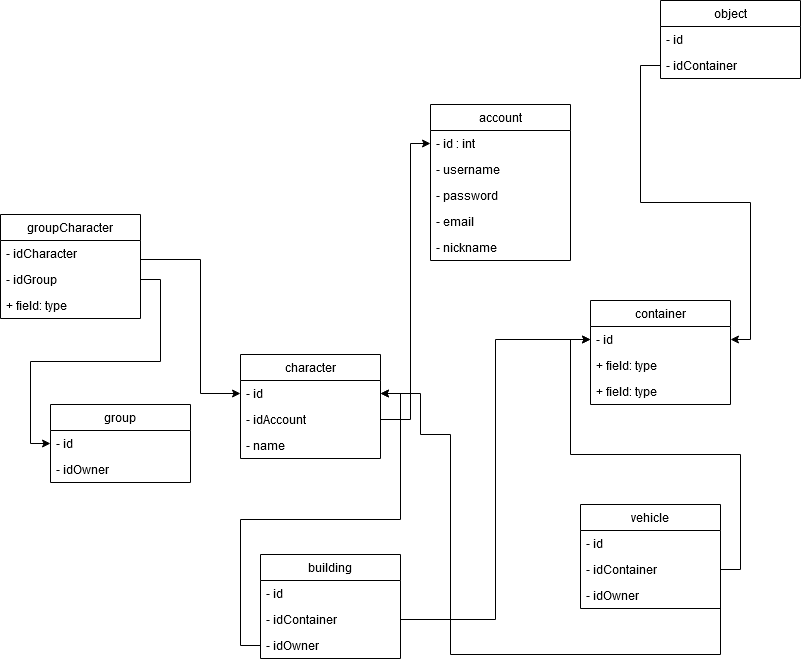

The diagram above was exported from draw.io. Its source (the exported page's mxGraphModel, read from the mxfile embedded in the PNG):
<mxGraphModel dx="1422" dy="769" grid="1" gridSize="10" guides="1" tooltips="1" connect="1" arrows="1" fold="1" page="1" pageScale="1" pageWidth="827" pageHeight="1169" math="0" shadow="0">
  <root>
    <mxCell id="0" />
    <mxCell id="1" parent="0" />
    <mxCell id="eHa4uRomYUoFzJciU1n4-5" value="account" style="swimlane;fontStyle=0;childLayout=stackLayout;horizontal=1;startSize=26;fillColor=none;horizontalStack=0;resizeParent=1;resizeParentMax=0;resizeLast=0;collapsible=1;marginBottom=0;" vertex="1" parent="1">
      <mxGeometry x="430" y="130" width="140" height="156" as="geometry" />
    </mxCell>
    <mxCell id="eHa4uRomYUoFzJciU1n4-6" value="- id : int" style="text;strokeColor=none;fillColor=none;align=left;verticalAlign=top;spacingLeft=4;spacingRight=4;overflow=hidden;rotatable=0;points=[[0,0.5],[1,0.5]];portConstraint=eastwest;" vertex="1" parent="eHa4uRomYUoFzJciU1n4-5">
      <mxGeometry y="26" width="140" height="26" as="geometry" />
    </mxCell>
    <mxCell id="eHa4uRomYUoFzJciU1n4-7" value="- username" style="text;strokeColor=none;fillColor=none;align=left;verticalAlign=top;spacingLeft=4;spacingRight=4;overflow=hidden;rotatable=0;points=[[0,0.5],[1,0.5]];portConstraint=eastwest;" vertex="1" parent="eHa4uRomYUoFzJciU1n4-5">
      <mxGeometry y="52" width="140" height="26" as="geometry" />
    </mxCell>
    <mxCell id="eHa4uRomYUoFzJciU1n4-8" value="- password" style="text;strokeColor=none;fillColor=none;align=left;verticalAlign=top;spacingLeft=4;spacingRight=4;overflow=hidden;rotatable=0;points=[[0,0.5],[1,0.5]];portConstraint=eastwest;" vertex="1" parent="eHa4uRomYUoFzJciU1n4-5">
      <mxGeometry y="78" width="140" height="26" as="geometry" />
    </mxCell>
    <mxCell id="eHa4uRomYUoFzJciU1n4-9" value="- email" style="text;strokeColor=none;fillColor=none;align=left;verticalAlign=top;spacingLeft=4;spacingRight=4;overflow=hidden;rotatable=0;points=[[0,0.5],[1,0.5]];portConstraint=eastwest;" vertex="1" parent="eHa4uRomYUoFzJciU1n4-5">
      <mxGeometry y="104" width="140" height="26" as="geometry" />
    </mxCell>
    <mxCell id="eHa4uRomYUoFzJciU1n4-11" value="- nickname" style="text;strokeColor=none;fillColor=none;align=left;verticalAlign=top;spacingLeft=4;spacingRight=4;overflow=hidden;rotatable=0;points=[[0,0.5],[1,0.5]];portConstraint=eastwest;" vertex="1" parent="eHa4uRomYUoFzJciU1n4-5">
      <mxGeometry y="130" width="140" height="26" as="geometry" />
    </mxCell>
    <mxCell id="eHa4uRomYUoFzJciU1n4-42" style="edgeStyle=orthogonalEdgeStyle;rounded=0;orthogonalLoop=1;jettySize=auto;html=1;exitX=1;exitY=0.5;exitDx=0;exitDy=0;entryX=0;entryY=0.5;entryDx=0;entryDy=0;" edge="1" parent="1" source="eHa4uRomYUoFzJciU1n4-38" target="eHa4uRomYUoFzJciU1n4-2">
      <mxGeometry relative="1" as="geometry">
        <mxPoint x="170" y="247" as="targetPoint" />
        <Array as="points">
          <mxPoint x="140" y="285" />
          <mxPoint x="200" y="285" />
          <mxPoint x="200" y="419" />
        </Array>
      </mxGeometry>
    </mxCell>
    <mxCell id="eHa4uRomYUoFzJciU1n4-43" style="edgeStyle=orthogonalEdgeStyle;rounded=0;orthogonalLoop=1;jettySize=auto;html=1;exitX=1;exitY=0.5;exitDx=0;exitDy=0;entryX=0;entryY=0.5;entryDx=0;entryDy=0;" edge="1" parent="1" source="eHa4uRomYUoFzJciU1n4-39" target="eHa4uRomYUoFzJciU1n4-22">
      <mxGeometry relative="1" as="geometry" />
    </mxCell>
    <mxCell id="eHa4uRomYUoFzJciU1n4-44" style="edgeStyle=orthogonalEdgeStyle;rounded=0;orthogonalLoop=1;jettySize=auto;html=1;exitX=1;exitY=0.5;exitDx=0;exitDy=0;entryX=0;entryY=0.5;entryDx=0;entryDy=0;" edge="1" parent="1" source="eHa4uRomYUoFzJciU1n4-3" target="eHa4uRomYUoFzJciU1n4-6">
      <mxGeometry relative="1" as="geometry">
        <Array as="points">
          <mxPoint x="410" y="445" />
          <mxPoint x="410" y="169" />
        </Array>
      </mxGeometry>
    </mxCell>
    <mxCell id="eHa4uRomYUoFzJciU1n4-45" style="edgeStyle=orthogonalEdgeStyle;rounded=0;orthogonalLoop=1;jettySize=auto;html=1;exitX=1;exitY=0.5;exitDx=0;exitDy=0;entryX=0;entryY=0.5;entryDx=0;entryDy=0;" edge="1" parent="1" source="eHa4uRomYUoFzJciU1n4-35" target="eHa4uRomYUoFzJciU1n4-18">
      <mxGeometry relative="1" as="geometry" />
    </mxCell>
    <mxCell id="eHa4uRomYUoFzJciU1n4-46" style="edgeStyle=orthogonalEdgeStyle;rounded=0;orthogonalLoop=1;jettySize=auto;html=1;exitX=1;exitY=0.5;exitDx=0;exitDy=0;entryX=0;entryY=0.5;entryDx=0;entryDy=0;" edge="1" parent="1" source="eHa4uRomYUoFzJciU1n4-27" target="eHa4uRomYUoFzJciU1n4-18">
      <mxGeometry relative="1" as="geometry">
        <mxPoint x="430" y="390" as="targetPoint" />
      </mxGeometry>
    </mxCell>
    <mxCell id="eHa4uRomYUoFzJciU1n4-47" style="edgeStyle=orthogonalEdgeStyle;rounded=0;orthogonalLoop=1;jettySize=auto;html=1;exitX=0;exitY=0.5;exitDx=0;exitDy=0;entryX=1;entryY=0.5;entryDx=0;entryDy=0;" edge="1" parent="1" source="eHa4uRomYUoFzJciU1n4-28" target="eHa4uRomYUoFzJciU1n4-2">
      <mxGeometry relative="1" as="geometry" />
    </mxCell>
    <mxCell id="eHa4uRomYUoFzJciU1n4-49" style="edgeStyle=orthogonalEdgeStyle;rounded=0;orthogonalLoop=1;jettySize=auto;html=1;exitX=0;exitY=0.5;exitDx=0;exitDy=0;entryX=1;entryY=0.5;entryDx=0;entryDy=0;" edge="1" parent="1" source="eHa4uRomYUoFzJciU1n4-31" target="eHa4uRomYUoFzJciU1n4-18">
      <mxGeometry relative="1" as="geometry" />
    </mxCell>
    <mxCell id="eHa4uRomYUoFzJciU1n4-25" value="building" style="swimlane;fontStyle=0;childLayout=stackLayout;horizontal=1;startSize=26;fillColor=none;horizontalStack=0;resizeParent=1;resizeParentMax=0;resizeLast=0;collapsible=1;marginBottom=0;" vertex="1" parent="1">
      <mxGeometry x="260" y="580" width="140" height="104" as="geometry" />
    </mxCell>
    <mxCell id="eHa4uRomYUoFzJciU1n4-26" value="- id" style="text;strokeColor=none;fillColor=none;align=left;verticalAlign=top;spacingLeft=4;spacingRight=4;overflow=hidden;rotatable=0;points=[[0,0.5],[1,0.5]];portConstraint=eastwest;" vertex="1" parent="eHa4uRomYUoFzJciU1n4-25">
      <mxGeometry y="26" width="140" height="26" as="geometry" />
    </mxCell>
    <mxCell id="eHa4uRomYUoFzJciU1n4-27" value="- idContainer" style="text;strokeColor=none;fillColor=none;align=left;verticalAlign=top;spacingLeft=4;spacingRight=4;overflow=hidden;rotatable=0;points=[[0,0.5],[1,0.5]];portConstraint=eastwest;" vertex="1" parent="eHa4uRomYUoFzJciU1n4-25">
      <mxGeometry y="52" width="140" height="26" as="geometry" />
    </mxCell>
    <mxCell id="eHa4uRomYUoFzJciU1n4-28" value="- idOwner" style="text;strokeColor=none;fillColor=none;align=left;verticalAlign=top;spacingLeft=4;spacingRight=4;overflow=hidden;rotatable=0;points=[[0,0.5],[1,0.5]];portConstraint=eastwest;" vertex="1" parent="eHa4uRomYUoFzJciU1n4-25">
      <mxGeometry y="78" width="140" height="26" as="geometry" />
    </mxCell>
    <mxCell id="eHa4uRomYUoFzJciU1n4-1" value="character" style="swimlane;fontStyle=0;childLayout=stackLayout;horizontal=1;startSize=26;fillColor=none;horizontalStack=0;resizeParent=1;resizeParentMax=0;resizeLast=0;collapsible=1;marginBottom=0;" vertex="1" parent="1">
      <mxGeometry x="240" y="380" width="140" height="104" as="geometry" />
    </mxCell>
    <mxCell id="eHa4uRomYUoFzJciU1n4-2" value="- id" style="text;strokeColor=none;fillColor=none;align=left;verticalAlign=top;spacingLeft=4;spacingRight=4;overflow=hidden;rotatable=0;points=[[0,0.5],[1,0.5]];portConstraint=eastwest;" vertex="1" parent="eHa4uRomYUoFzJciU1n4-1">
      <mxGeometry y="26" width="140" height="26" as="geometry" />
    </mxCell>
    <mxCell id="eHa4uRomYUoFzJciU1n4-3" value="- idAccount" style="text;strokeColor=none;fillColor=none;align=left;verticalAlign=top;spacingLeft=4;spacingRight=4;overflow=hidden;rotatable=0;points=[[0,0.5],[1,0.5]];portConstraint=eastwest;" vertex="1" parent="eHa4uRomYUoFzJciU1n4-1">
      <mxGeometry y="52" width="140" height="26" as="geometry" />
    </mxCell>
    <mxCell id="eHa4uRomYUoFzJciU1n4-4" value="- name" style="text;strokeColor=none;fillColor=none;align=left;verticalAlign=top;spacingLeft=4;spacingRight=4;overflow=hidden;rotatable=0;points=[[0,0.5],[1,0.5]];portConstraint=eastwest;" vertex="1" parent="eHa4uRomYUoFzJciU1n4-1">
      <mxGeometry y="78" width="140" height="26" as="geometry" />
    </mxCell>
    <mxCell id="eHa4uRomYUoFzJciU1n4-21" value="group" style="swimlane;fontStyle=0;childLayout=stackLayout;horizontal=1;startSize=26;fillColor=none;horizontalStack=0;resizeParent=1;resizeParentMax=0;resizeLast=0;collapsible=1;marginBottom=0;" vertex="1" parent="1">
      <mxGeometry x="50" y="430" width="140" height="78" as="geometry" />
    </mxCell>
    <mxCell id="eHa4uRomYUoFzJciU1n4-22" value="- id" style="text;strokeColor=none;fillColor=none;align=left;verticalAlign=top;spacingLeft=4;spacingRight=4;overflow=hidden;rotatable=0;points=[[0,0.5],[1,0.5]];portConstraint=eastwest;" vertex="1" parent="eHa4uRomYUoFzJciU1n4-21">
      <mxGeometry y="26" width="140" height="26" as="geometry" />
    </mxCell>
    <mxCell id="eHa4uRomYUoFzJciU1n4-23" value="- idOwner" style="text;strokeColor=none;fillColor=none;align=left;verticalAlign=top;spacingLeft=4;spacingRight=4;overflow=hidden;rotatable=0;points=[[0,0.5],[1,0.5]];portConstraint=eastwest;" vertex="1" parent="eHa4uRomYUoFzJciU1n4-21">
      <mxGeometry y="52" width="140" height="26" as="geometry" />
    </mxCell>
    <mxCell id="eHa4uRomYUoFzJciU1n4-37" value="groupCharacter" style="swimlane;fontStyle=0;childLayout=stackLayout;horizontal=1;startSize=26;fillColor=none;horizontalStack=0;resizeParent=1;resizeParentMax=0;resizeLast=0;collapsible=1;marginBottom=0;" vertex="1" parent="1">
      <mxGeometry y="240" width="140" height="104" as="geometry" />
    </mxCell>
    <mxCell id="eHa4uRomYUoFzJciU1n4-38" value="- idCharacter" style="text;strokeColor=none;fillColor=none;align=left;verticalAlign=top;spacingLeft=4;spacingRight=4;overflow=hidden;rotatable=0;points=[[0,0.5],[1,0.5]];portConstraint=eastwest;" vertex="1" parent="eHa4uRomYUoFzJciU1n4-37">
      <mxGeometry y="26" width="140" height="26" as="geometry" />
    </mxCell>
    <mxCell id="eHa4uRomYUoFzJciU1n4-39" value="- idGroup" style="text;strokeColor=none;fillColor=none;align=left;verticalAlign=top;spacingLeft=4;spacingRight=4;overflow=hidden;rotatable=0;points=[[0,0.5],[1,0.5]];portConstraint=eastwest;" vertex="1" parent="eHa4uRomYUoFzJciU1n4-37">
      <mxGeometry y="52" width="140" height="26" as="geometry" />
    </mxCell>
    <mxCell id="eHa4uRomYUoFzJciU1n4-40" value="+ field: type" style="text;strokeColor=none;fillColor=none;align=left;verticalAlign=top;spacingLeft=4;spacingRight=4;overflow=hidden;rotatable=0;points=[[0,0.5],[1,0.5]];portConstraint=eastwest;" vertex="1" parent="eHa4uRomYUoFzJciU1n4-37">
      <mxGeometry y="78" width="140" height="26" as="geometry" />
    </mxCell>
    <mxCell id="eHa4uRomYUoFzJciU1n4-51" style="edgeStyle=orthogonalEdgeStyle;rounded=0;orthogonalLoop=1;jettySize=auto;html=1;exitX=1;exitY=0.5;exitDx=0;exitDy=0;entryX=1;entryY=0.5;entryDx=0;entryDy=0;" edge="1" parent="1" source="eHa4uRomYUoFzJciU1n4-36" target="eHa4uRomYUoFzJciU1n4-2">
      <mxGeometry relative="1" as="geometry">
        <Array as="points">
          <mxPoint x="720" y="680" />
          <mxPoint x="450" y="680" />
          <mxPoint x="450" y="460" />
          <mxPoint x="420" y="460" />
          <mxPoint x="420" y="419" />
        </Array>
      </mxGeometry>
    </mxCell>
    <mxCell id="eHa4uRomYUoFzJciU1n4-33" value="vehicle" style="swimlane;fontStyle=0;childLayout=stackLayout;horizontal=1;startSize=26;fillColor=none;horizontalStack=0;resizeParent=1;resizeParentMax=0;resizeLast=0;collapsible=1;marginBottom=0;" vertex="1" parent="1">
      <mxGeometry x="580" y="530" width="140" height="104" as="geometry" />
    </mxCell>
    <mxCell id="eHa4uRomYUoFzJciU1n4-34" value="- id" style="text;strokeColor=none;fillColor=none;align=left;verticalAlign=top;spacingLeft=4;spacingRight=4;overflow=hidden;rotatable=0;points=[[0,0.5],[1,0.5]];portConstraint=eastwest;" vertex="1" parent="eHa4uRomYUoFzJciU1n4-33">
      <mxGeometry y="26" width="140" height="26" as="geometry" />
    </mxCell>
    <mxCell id="eHa4uRomYUoFzJciU1n4-35" value="- idContainer" style="text;strokeColor=none;fillColor=none;align=left;verticalAlign=top;spacingLeft=4;spacingRight=4;overflow=hidden;rotatable=0;points=[[0,0.5],[1,0.5]];portConstraint=eastwest;" vertex="1" parent="eHa4uRomYUoFzJciU1n4-33">
      <mxGeometry y="52" width="140" height="26" as="geometry" />
    </mxCell>
    <mxCell id="eHa4uRomYUoFzJciU1n4-36" value="- idOwner" style="text;strokeColor=none;fillColor=none;align=left;verticalAlign=top;spacingLeft=4;spacingRight=4;overflow=hidden;rotatable=0;points=[[0,0.5],[1,0.5]];portConstraint=eastwest;" vertex="1" parent="eHa4uRomYUoFzJciU1n4-33">
      <mxGeometry y="78" width="140" height="26" as="geometry" />
    </mxCell>
    <mxCell id="eHa4uRomYUoFzJciU1n4-29" value="object" style="swimlane;fontStyle=0;childLayout=stackLayout;horizontal=1;startSize=26;fillColor=none;horizontalStack=0;resizeParent=1;resizeParentMax=0;resizeLast=0;collapsible=1;marginBottom=0;" vertex="1" parent="1">
      <mxGeometry x="660" y="26" width="140" height="78" as="geometry" />
    </mxCell>
    <mxCell id="eHa4uRomYUoFzJciU1n4-30" value="- id" style="text;strokeColor=none;fillColor=none;align=left;verticalAlign=top;spacingLeft=4;spacingRight=4;overflow=hidden;rotatable=0;points=[[0,0.5],[1,0.5]];portConstraint=eastwest;" vertex="1" parent="eHa4uRomYUoFzJciU1n4-29">
      <mxGeometry y="26" width="140" height="26" as="geometry" />
    </mxCell>
    <mxCell id="eHa4uRomYUoFzJciU1n4-31" value="- idContainer" style="text;strokeColor=none;fillColor=none;align=left;verticalAlign=top;spacingLeft=4;spacingRight=4;overflow=hidden;rotatable=0;points=[[0,0.5],[1,0.5]];portConstraint=eastwest;" vertex="1" parent="eHa4uRomYUoFzJciU1n4-29">
      <mxGeometry y="52" width="140" height="26" as="geometry" />
    </mxCell>
    <mxCell id="eHa4uRomYUoFzJciU1n4-17" value="container" style="swimlane;fontStyle=0;childLayout=stackLayout;horizontal=1;startSize=26;fillColor=none;horizontalStack=0;resizeParent=1;resizeParentMax=0;resizeLast=0;collapsible=1;marginBottom=0;" vertex="1" parent="1">
      <mxGeometry x="590" y="326" width="140" height="104" as="geometry" />
    </mxCell>
    <mxCell id="eHa4uRomYUoFzJciU1n4-18" value="- id" style="text;strokeColor=none;fillColor=none;align=left;verticalAlign=top;spacingLeft=4;spacingRight=4;overflow=hidden;rotatable=0;points=[[0,0.5],[1,0.5]];portConstraint=eastwest;" vertex="1" parent="eHa4uRomYUoFzJciU1n4-17">
      <mxGeometry y="26" width="140" height="26" as="geometry" />
    </mxCell>
    <mxCell id="eHa4uRomYUoFzJciU1n4-19" value="+ field: type" style="text;strokeColor=none;fillColor=none;align=left;verticalAlign=top;spacingLeft=4;spacingRight=4;overflow=hidden;rotatable=0;points=[[0,0.5],[1,0.5]];portConstraint=eastwest;" vertex="1" parent="eHa4uRomYUoFzJciU1n4-17">
      <mxGeometry y="52" width="140" height="26" as="geometry" />
    </mxCell>
    <mxCell id="eHa4uRomYUoFzJciU1n4-20" value="+ field: type" style="text;strokeColor=none;fillColor=none;align=left;verticalAlign=top;spacingLeft=4;spacingRight=4;overflow=hidden;rotatable=0;points=[[0,0.5],[1,0.5]];portConstraint=eastwest;" vertex="1" parent="eHa4uRomYUoFzJciU1n4-17">
      <mxGeometry y="78" width="140" height="26" as="geometry" />
    </mxCell>
  </root>
</mxGraphModel>